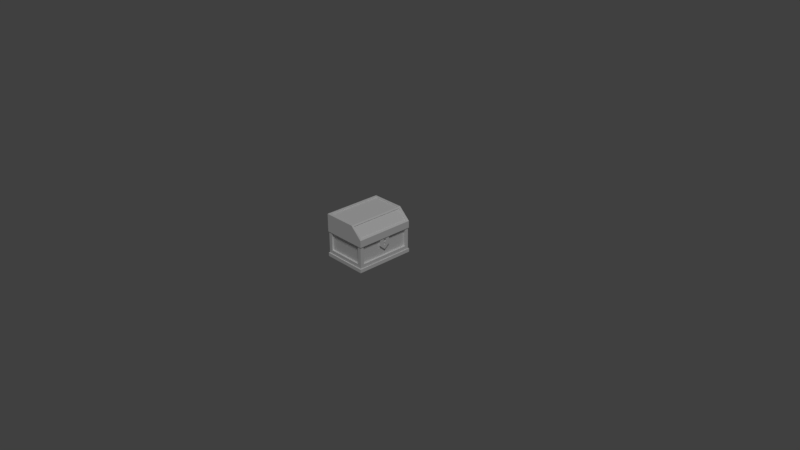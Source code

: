 # Source: chest-6.blend  (saved by Blender 2.78.0; exported with 4.5.12 LTS)
import bpy
from mathutils import Matrix  # noqa: F401  (used for matrix-valued properties, if any)

bpy.ops.wm.read_factory_settings(use_empty=True)
scene = bpy.context.scene
scene.name = 'Scene'

# ---- collections
col_collection_1 = bpy.data.collections.new('Collection 1'); scene.collection.children.link(col_collection_1)

# ---- materials (node trees are filled in below, after node groups)
mat_material = bpy.data.materials.new('Material')
mat_material.alpha_threshold = 0.0
mat_material.roughness = 0.5
mat_material.line_color = (0.0, 0.0, 0.0, 1.0)
mat_material_001 = bpy.data.materials.new('Material.001')
mat_material_001.alpha_threshold = 0.0
mat_material_001.roughness = 0.5
mat_material_001.line_color = (0.0, 0.0, 0.0, 1.0)

# ---- material node trees

# ---- world
world_world = bpy.data.worlds.new('World'); scene.world = world_world
world_world.color = (0.05088, 0.05088, 0.05088)
world_world.use_sun_shadow = False
world_world.sun_shadow_jitter_overblur = 0.0
world_world.cycles.sampling_method = 'MANUAL'

# ---- cameras
cam_camera = bpy.data.cameras.new('Camera')
cam_camera.clip_end = 100.0
cam_camera.lens = 35.0
cam_camera.sensor_width = 32.0
cam_camera.sensor_height = 18.0
cam_camera.ortho_scale = 7.314
cam_camera.dof.focus_distance = 0.0

# ---- lights
light_lamp = bpy.data.lights.new('Lamp', 'SUN')
light_lamp.transmission_factor = 0.0
light_lamp.cutoff_distance = 30.0
light_lamp.angle = 0.1993
light_lamp.energy = 1.0
light_lamp.shadow_buffer_clip_start = 1.001
light_lamp.shadow_soft_size = 0.1
light_lamp.shadow_cascade_max_distance = 1000.0

# ---- meshes
me_cube = bpy.data.meshes.new('Cube')
me_cube.from_pydata([(0.275, -0.07217, 0.248), (0.275, -0.07217, 0.3544), (0.275, -0.009184, 0.3303), (0.275, -0.02217, 0.3173), (0.275, -0.02217, 0.299), (0.275, -0.009184, 0.286), (0.275, -0.009184, 0.248), (0.275, 0.009184, 0.3303), (0.275, 0.02217, 0.3173), (0.275, 0.02217, 0.299), (0.275, 0.009185, 0.286), (0.275, 0.009185, 0.248), (0.275, 0.07217, 0.248), (0.275, 0.07217, 0.3544), (0.3, -0.009184, 0.248), (0.3, -0.07217, 0.248), (0.3, -0.07217, 0.3544), (0.3, -0.009184, 0.3303), (0.3, -0.02217, 0.3173), (0.3, -0.02217, 0.299), (0.3, -0.009184, 0.286), (0.3, 0.009185, 0.248), (0.3, 0.07217, 0.3544), (0.3, 0.009184, 0.3303), (0.3, 0.02217, 0.3173), (0.3, 0.02217, 0.299), (0.3, 0.009185, 0.286), (0.3, 0.07217, 0.248), (0.275, 1.006e-07, 0.248), (0.275, 1.006e-07, 0.1852), (0.3, 1.006e-07, 0.248), (0.3, 1.006e-07, 0.1852), (0.3, 0.4, 0.35), (0.3, -0.4, 0.35), (-0.3, -0.4, 0.35), (-0.3, 0.4, 0.35), (0.3, 0.4, 0.05), (0.3, -0.4, 0.05), (-0.3, -0.4, 0.05), (-0.3, 0.4, 0.05), (0.3096, -0.4128, 0.0009262), (-0.3096, 0.4128, 0.0009262), (-0.3096, -0.4128, 0.0009262), (0.3096, 0.4128, 0.0009262), (0.3096, 0.4128, 0.04907), (0.3096, -0.4128, 0.04907), (-0.3096, -0.4128, 0.04907), (-0.3096, 0.4128, 0.04907), (0.25, -0.35, 0.35), (0.25, 0.35, 0.35), (-0.25, -0.35, 0.35), (-0.25, 0.35, 0.35), (0.3101, -0.4067, 0.35), (0.3101, 0.4067, 0.35), (-0.3101, -0.4067, 0.35), (0.25, -0.375, 0.1), (-0.25, -0.375, 0.1), (-0.25, -0.375, 0.35), (0.3096, -0.3628, 0.04907), (0.3096, -0.3628, 0.0009262), (-0.3096, -0.3628, 0.04907), (-0.3096, -0.3628, 0.0009262), (0.3, -0.35, 0.05), (0.3, -0.35, 0.35), (-0.3, -0.35, 0.05), (-0.3, -0.35, 0.35), (0.25, -0.375, 0.35), (-0.3, 0.35, 0.35), (-0.3, 0.35, 0.05), (-0.3096, 0.3628, 0.0009262), (-0.3096, 0.3628, 0.04907), (-0.275, -0.35, 0.1), (0.3096, 0.3628, 0.0009262), (0.3, 0.35, 0.35), (-0.275, 0.35, 0.1), (0.3, 0.35, 0.05), (0.3096, 0.3628, 0.04907), (-0.275, 0.35, 0.35), (-0.275, -0.35, 0.35), (0.25, 0.4, 0.35), (0.25, -0.4, 0.35), (0.25, -0.4, 0.05), (0.25, 0.4, 0.05), (0.2596, 0.4128, 0.0009262), (0.2596, -0.4128, 0.0009262), (0.2596, -0.4128, 0.04907), (0.2596, 0.4128, 0.04907), (0.25, 0.375, 0.1), (-0.25, 0.375, 0.1), (-0.25, 0.375, 0.35), (0.25, 0.375, 0.35), (0.2596, -0.3628, 0.0009262), (0.2596, 0.3628, 0.0009262), (-0.25, 0.4, 0.35), (-0.25, -0.4, 0.35), (-0.25, -0.4, 0.05), (-0.25, 0.4, 0.05), (-0.2596, 0.4128, 0.0009262), (-0.2596, -0.4128, 0.0009262), (-0.2596, -0.4128, 0.04907), (-0.2596, 0.4128, 0.04907), (0.275, 0.35, 0.1), (0.275, -0.35, 0.1), (0.275, -0.35, 0.35), (0.275, 0.35, 0.35), (-0.2596, -0.3628, 0.0009262), (-0.2596, 0.3628, 0.0009262), (0.3, 0.4, 0.1), (0.3, -0.4, 0.1), (-0.3, -0.4, 0.1), (-0.3, 0.4, 0.1), (-0.3, -0.35, 0.1), (0.3, -0.35, 0.1), (0.3, 0.35, 0.1), (-0.3, 0.35, 0.1), (0.25, -0.4, 0.1), (0.25, 0.4, 0.1), (-0.25, 0.4, 0.1), (-0.25, -0.4, 0.1), (-0.275, 0.375, 0.35), (-0.275, -0.375, 0.35), (0.275, 0.375, 0.35), (0.275, -0.375, 0.35), (-0.25, 0.35, 0.35), (-0.25, -0.35, 0.35), (0.25, 0.35, 0.35), (0.25, -0.35, 0.35), (-0.25, 0.35, 0.05), (-0.25, -0.35, 0.05), (0.25, 0.35, 0.05), (0.25, -0.35, 0.05), (0.25, 0.35, 0.4453), (-0.25, 0.35, 0.4453), (0.3101, -0.4067, 0.4453), (0.25, -0.35, 0.4453), (-0.25, -0.35, 0.4453), (-0.3101, 0.4067, 0.35), (0.1483, 0.4067, 0.5961), (0.1331, 0.35, 0.5576), (-0.25, 0.35, 0.5576), (-0.3101, 0.4067, 0.5961), (0.1483, -0.4067, 0.5961), (0.1331, -0.35, 0.5576), (-0.25, -0.35, 0.5576), (-0.3101, -0.4067, 0.5961), (0.3101, 0.4067, 0.4453), (0.2848, -0.3758, 0.4604), (0.2848, 0.3758, 0.4604), (0.1635, -0.3758, 0.581), (0.1635, 0.3758, 0.581), (0.2778, -0.3758, 0.4533), (0.2778, 0.3758, 0.4533), (0.1564, -0.3758, 0.5739), (0.1564, 0.3758, 0.5739), (0.1219, -0.3758, 0.5961), (0.1219, 0.3758, 0.5961), (-0.2736, -0.3758, 0.5961), (-0.2736, 0.3758, 0.5961), (0.1219, -0.3758, 0.5861), (0.1219, 0.3758, 0.5861), (-0.2736, -0.3758, 0.5861), (-0.2736, 0.3758, 0.5861)], [], [(5, 0, 4), (3, 1, 2), (6, 0, 5), (4, 0, 1, 3), (1, 13, 7, 2), (28, 11, 12, 29), (7, 13, 8), (10, 12, 11), (9, 12, 10), (8, 13, 12, 9), (20, 19, 15), (18, 17, 16), (14, 20, 15), (19, 18, 16, 15), (16, 17, 23, 22), (30, 31, 27, 21), (23, 24, 22), (26, 21, 27), (25, 26, 27), (24, 25, 27, 22), (3, 2, 17, 18), (4, 3, 18, 19), (5, 4, 19, 20), (7, 8, 24, 23), (6, 5, 20, 14), (8, 9, 25, 24), (12, 13, 22, 27), (9, 10, 26, 25), (10, 11, 21, 26), (28, 6, 14, 30), (2, 7, 23, 17), (13, 1, 16, 22), (29, 12, 27, 31), (1, 0, 15, 16), (0, 29, 31, 15), (11, 28, 30, 21), (14, 15, 31, 30), (6, 28, 29, 0), (70, 47, 41, 69), (82, 36, 44, 86), (115, 81, 37, 108), (91, 59, 40, 84), (114, 110, 39, 68), (112, 108, 37, 62), (58, 45, 40, 59), (85, 84, 40, 45), (81, 85, 45, 37), (68, 39, 47, 70), (111, 65, 78, 71), (67, 114, 74, 77), (83, 86, 44, 43), (62, 37, 45, 58), (78, 77, 74, 71), (57, 56, 55, 66), (53, 49, 51, 136), (52, 48, 49, 53), (136, 51, 50, 54), (54, 50, 48, 52), (46, 60, 61, 42), (113, 112, 62, 75), (115, 80, 66, 55), (109, 111, 64, 38), (92, 72, 59, 91), (76, 58, 59, 72), (38, 64, 60, 46), (75, 62, 58, 76), (36, 75, 76, 44), (44, 76, 72, 43), (83, 43, 72, 92), (107, 113, 75, 36), (79, 116, 87, 90), (117, 93, 89, 88), (88, 89, 90, 87), (64, 68, 70, 60), (111, 114, 68, 64), (60, 70, 69, 61), (97, 83, 92, 106), (106, 92, 91, 105), (63, 112, 102, 103), (104, 103, 102, 101), (97, 100, 86, 83), (112, 113, 101, 102), (95, 99, 85, 81), (99, 98, 84, 85), (105, 91, 84, 98), (118, 95, 81, 115), (96, 82, 86, 100), (116, 79, 32, 107), (116, 117, 88, 87), (39, 96, 100, 47), (109, 38, 95, 118), (61, 105, 98, 42), (46, 42, 98, 99), (38, 46, 99, 95), (41, 47, 100, 97), (118, 115, 55, 56), (69, 106, 105, 61), (41, 97, 106, 69), (110, 35, 93, 117), (39, 110, 117, 96), (96, 117, 116, 82), (34, 109, 118, 94), (94, 118, 56, 57), (114, 111, 71, 74), (32, 73, 113, 107), (34, 65, 111, 109), (113, 73, 104, 101), (63, 33, 108, 112), (67, 35, 110, 114), (82, 116, 107, 36), (80, 115, 108, 33), (122, 103, 104, 121), (122, 33, 63, 103), (121, 104, 73, 32), (78, 120, 119, 77), (35, 67, 77, 119), (34, 120, 78, 65), (120, 122, 126, 124), (89, 119, 121, 90), (57, 66, 122, 120), (90, 121, 32, 79), (93, 35, 119, 89), (94, 57, 120, 34), (66, 80, 33, 122), (119, 120, 124, 123), (122, 121, 125, 126), (121, 119, 123, 125), (126, 125, 129, 130), (125, 123, 127, 129), (124, 126, 130, 128), (123, 124, 128, 127), (127, 128, 130, 129), (141, 133, 146, 148), (134, 135, 143, 142), (135, 132, 139, 143), (51, 49, 131, 132), (49, 48, 134, 131), (136, 140, 137, 145, 53), (50, 51, 132, 135), (48, 50, 135, 134), (52, 53, 145, 133), (138, 142, 143, 139), (132, 131, 138, 139), (131, 134, 142, 138), (141, 144, 54, 52, 133), (140, 144, 156, 157), (54, 144, 140, 136), (148, 146, 150, 152), (133, 145, 147, 146), (145, 137, 149, 147), (137, 141, 148, 149), (150, 151, 153, 152), (149, 148, 152, 153), (147, 149, 153, 151), (146, 147, 151, 150), (157, 156, 160, 161), (144, 141, 154, 156), (137, 140, 157, 155), (141, 137, 155, 154), (159, 161, 160, 158), (156, 154, 158, 160), (155, 157, 161, 159), (154, 155, 159, 158)])
me_cube.polygons.foreach_set('material_index', [1, 1, 1, 1, 1, 1, 1, 1, 1, 1, 1, 1, 1, 1, 1, 1, 1, 1, 1, 1, 1, 1, 1, 1, 1, 1, 1, 1, 1, 1, 1, 1, 1, 1, 1, 1, 1, 1, 0, 0, 0, 0, 0, 0, 0, 0, 0, 0, 0, 0, 0, 0, 0, 0, 0, 0, 0, 0, 0, 0, 0, 0, 0, 0, 0, 0, 0, 0, 0, 0, 0, 0, 0, 0, 0, 0, 0, 0, 0, 0, 0, 0, 0, 0, 0, 0, 0, 0, 0, 0, 0, 0, 0, 0, 0, 0, 0, 0, 0, 0, 0, 0, 0, 0, 0, 0, 0, 0, 0, 0, 0, 0, 0, 0, 0, 0, 0, 0, 0, 0, 0, 0, 0, 0, 0, 0, 0, 0, 0, 0, 0, 0, 0, 0, 0, 0, 0, 0, 0, 0, 0, 0, 0, 0, 0, 0, 0, 0, 0, 0, 0, 0, 0, 0, 0, 0, 0, 0, 0, 0, 0, 0, 0])
me_cube.materials.append(mat_material)
me_cube.materials.append(mat_material_001)
me_cube.use_remesh_preserve_volume = False
me_cube.use_remesh_preserve_attributes = False
me_cube.use_mirror_vertex_groups = False
me_cube.update()

# ---- objects
ob_box = bpy.data.objects.new('box', me_cube)
ob_lamp = bpy.data.objects.new('Lamp', light_lamp)
ob_camera = bpy.data.objects.new('Camera', cam_camera)

# ---- transforms, parenting, visibility, modifiers, constraints
ob_box.location = (0.0, 0.0, 0.0)
ob_box.lock_rotations_4d = False
ob_box.empty_display_type = 'ARROWS'
ob_box.lineart.crease_threshold = 0.0
ob_lamp.location = (4.076, 1.005, 5.904)
ob_lamp.rotation_euler = (0.6503, 0.05522, 0.8967)
ob_lamp.lock_rotations_4d = False
ob_lamp.empty_display_type = 'ARROWS'
ob_lamp.color = (0.0, 0.0, 0.0, 0.0)
ob_lamp.lineart.crease_threshold = 0.0
ob_camera.location = (7.481, -6.508, 5.344)
ob_camera.rotation_euler = (1.109, 0.0, 0.8149)
ob_camera.lock_rotations_4d = False
ob_camera.empty_display_type = 'ARROWS'
ob_camera.color = (0.0, 0.0, 0.0, 0.0)
ob_camera.display_type = 'WIRE'
ob_camera.lineart.crease_threshold = 0.0

# ---- collection membership
col_collection_1.objects.link(ob_box)
col_collection_1.objects.link(ob_lamp)
col_collection_1.objects.link(ob_camera)

# ---- scene / render settings (as saved in the file)
scene.camera = ob_camera
scene.frame_start = 1; scene.frame_end = 250; scene.frame_set(0)
scene.render.engine = 'CYCLES'
scene.render.resolution_percentage = 50
scene.render.dither_intensity = 0.0
scene.cycles.use_denoising = False
scene.cycles.samples = 128
scene.cycles.sampling_pattern = 'TABULATED_SOBOL'
scene.cycles.light_sampling_threshold = 0.0
scene.cycles.use_adaptive_sampling = False
scene.cycles.use_light_tree = False
scene.cycles.blur_glossy = 0.0
scene.cycles.sample_clamp_indirect = 0.0
scene.view_settings.view_transform = 'Standard'
bpy.context.view_layer.update()
